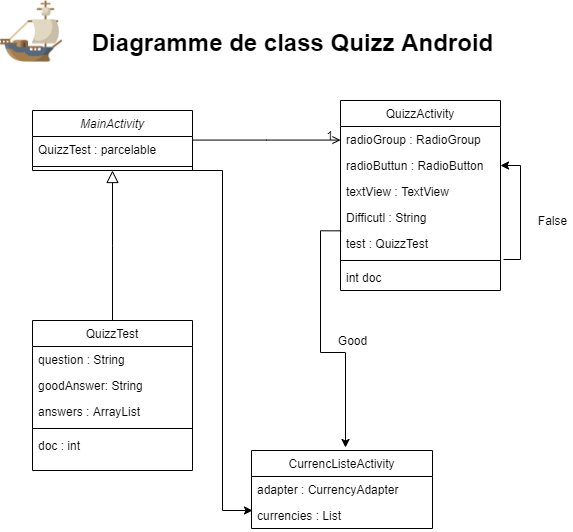

The diagram above was exported from draw.io. Its source (the exported page's mxGraphModel, read from the mxfile embedded in the PNG):
<mxGraphModel dx="2031" dy="1019" grid="1" gridSize="10" guides="1" tooltips="1" connect="1" arrows="1" fold="1" page="1" pageScale="1" pageWidth="827" pageHeight="1169" math="0" shadow="0">
  <root>
    <mxCell id="WIyWlLk6GJQsqaUBKTNV-0" />
    <mxCell id="WIyWlLk6GJQsqaUBKTNV-1" parent="WIyWlLk6GJQsqaUBKTNV-0" />
    <mxCell id="zkfFHV4jXpPFQw0GAbJ--12" value="" style="endArrow=block;endSize=10;endFill=0;shadow=0;strokeWidth=1;rounded=0;edgeStyle=elbowEdgeStyle;elbow=vertical;" parent="WIyWlLk6GJQsqaUBKTNV-1" source="zkfFHV4jXpPFQw0GAbJ--6" target="zkfFHV4jXpPFQw0GAbJ--0" edge="1">
      <mxGeometry width="160" relative="1" as="geometry">
        <mxPoint x="200" y="203" as="sourcePoint" />
        <mxPoint x="200" y="203" as="targetPoint" />
      </mxGeometry>
    </mxCell>
    <mxCell id="zkfFHV4jXpPFQw0GAbJ--17" value="QuizzActivity" style="swimlane;fontStyle=0;align=center;verticalAlign=top;childLayout=stackLayout;horizontal=1;startSize=26;horizontalStack=0;resizeParent=1;resizeLast=0;collapsible=1;marginBottom=0;rounded=0;shadow=0;strokeWidth=1;" parent="WIyWlLk6GJQsqaUBKTNV-1" vertex="1">
      <mxGeometry x="508" y="120" width="160" height="190" as="geometry">
        <mxRectangle x="550" y="140" width="160" height="26" as="alternateBounds" />
      </mxGeometry>
    </mxCell>
    <mxCell id="zkfFHV4jXpPFQw0GAbJ--18" value="radioGroup : RadioGroup" style="text;align=left;verticalAlign=top;spacingLeft=4;spacingRight=4;overflow=hidden;rotatable=0;points=[[0,0.5],[1,0.5]];portConstraint=eastwest;" parent="zkfFHV4jXpPFQw0GAbJ--17" vertex="1">
      <mxGeometry y="26" width="160" height="26" as="geometry" />
    </mxCell>
    <mxCell id="zkfFHV4jXpPFQw0GAbJ--19" value="radioButtun : RadioButton" style="text;align=left;verticalAlign=top;spacingLeft=4;spacingRight=4;overflow=hidden;rotatable=0;points=[[0,0.5],[1,0.5]];portConstraint=eastwest;rounded=0;shadow=0;html=0;" parent="zkfFHV4jXpPFQw0GAbJ--17" vertex="1">
      <mxGeometry y="52" width="160" height="26" as="geometry" />
    </mxCell>
    <mxCell id="zkfFHV4jXpPFQw0GAbJ--20" value="textView : TextView" style="text;align=left;verticalAlign=top;spacingLeft=4;spacingRight=4;overflow=hidden;rotatable=0;points=[[0,0.5],[1,0.5]];portConstraint=eastwest;rounded=0;shadow=0;html=0;" parent="zkfFHV4jXpPFQw0GAbJ--17" vertex="1">
      <mxGeometry y="78" width="160" height="26" as="geometry" />
    </mxCell>
    <mxCell id="zkfFHV4jXpPFQw0GAbJ--21" value="Difficutl : String" style="text;align=left;verticalAlign=top;spacingLeft=4;spacingRight=4;overflow=hidden;rotatable=0;points=[[0,0.5],[1,0.5]];portConstraint=eastwest;rounded=0;shadow=0;html=0;" parent="zkfFHV4jXpPFQw0GAbJ--17" vertex="1">
      <mxGeometry y="104" width="160" height="26" as="geometry" />
    </mxCell>
    <mxCell id="zkfFHV4jXpPFQw0GAbJ--22" value="test : QuizzTest" style="text;align=left;verticalAlign=top;spacingLeft=4;spacingRight=4;overflow=hidden;rotatable=0;points=[[0,0.5],[1,0.5]];portConstraint=eastwest;rounded=0;shadow=0;html=0;" parent="zkfFHV4jXpPFQw0GAbJ--17" vertex="1">
      <mxGeometry y="130" width="160" height="26" as="geometry" />
    </mxCell>
    <mxCell id="zkfFHV4jXpPFQw0GAbJ--23" value="" style="line;html=1;strokeWidth=1;align=left;verticalAlign=middle;spacingTop=-1;spacingLeft=3;spacingRight=3;rotatable=0;labelPosition=right;points=[];portConstraint=eastwest;" parent="zkfFHV4jXpPFQw0GAbJ--17" vertex="1">
      <mxGeometry y="156" width="160" height="8" as="geometry" />
    </mxCell>
    <mxCell id="zkfFHV4jXpPFQw0GAbJ--24" value="int doc" style="text;align=left;verticalAlign=top;spacingLeft=4;spacingRight=4;overflow=hidden;rotatable=0;points=[[0,0.5],[1,0.5]];portConstraint=eastwest;" parent="zkfFHV4jXpPFQw0GAbJ--17" vertex="1">
      <mxGeometry y="164" width="160" height="26" as="geometry" />
    </mxCell>
    <mxCell id="OMC00y3oNLeqRa596GmP-11" style="edgeStyle=orthogonalEdgeStyle;rounded=0;orthogonalLoop=1;jettySize=auto;html=1;exitX=1.019;exitY=1.115;exitDx=0;exitDy=0;entryX=1;entryY=0.5;entryDx=0;entryDy=0;exitPerimeter=0;" edge="1" parent="zkfFHV4jXpPFQw0GAbJ--17" source="zkfFHV4jXpPFQw0GAbJ--22" target="zkfFHV4jXpPFQw0GAbJ--19">
      <mxGeometry relative="1" as="geometry">
        <mxPoint x="222" y="100" as="targetPoint" />
        <Array as="points">
          <mxPoint x="180" y="159" />
          <mxPoint x="180" y="65" />
        </Array>
      </mxGeometry>
    </mxCell>
    <mxCell id="zkfFHV4jXpPFQw0GAbJ--26" value="" style="endArrow=open;shadow=0;strokeWidth=1;strokeColor=#000000;rounded=0;endFill=1;edgeStyle=elbowEdgeStyle;elbow=vertical;" parent="WIyWlLk6GJQsqaUBKTNV-1" source="zkfFHV4jXpPFQw0GAbJ--0" target="zkfFHV4jXpPFQw0GAbJ--17" edge="1">
      <mxGeometry x="0.5" y="41" relative="1" as="geometry">
        <mxPoint x="380" y="192" as="sourcePoint" />
        <mxPoint x="540" y="192" as="targetPoint" />
        <mxPoint x="-40" y="32" as="offset" />
      </mxGeometry>
    </mxCell>
    <mxCell id="zkfFHV4jXpPFQw0GAbJ--28" value="1" style="resizable=0;align=right;verticalAlign=bottom;labelBackgroundColor=none;fontSize=12;" parent="zkfFHV4jXpPFQw0GAbJ--26" connectable="0" vertex="1">
      <mxGeometry x="1" relative="1" as="geometry">
        <mxPoint x="-7" y="4" as="offset" />
      </mxGeometry>
    </mxCell>
    <mxCell id="OMC00y3oNLeqRa596GmP-13" style="edgeStyle=orthogonalEdgeStyle;rounded=0;orthogonalLoop=1;jettySize=auto;html=1;exitX=0.75;exitY=1;exitDx=0;exitDy=0;" edge="1" parent="WIyWlLk6GJQsqaUBKTNV-1" source="zkfFHV4jXpPFQw0GAbJ--0">
      <mxGeometry relative="1" as="geometry">
        <mxPoint x="420" y="530" as="targetPoint" />
        <Array as="points">
          <mxPoint x="390" y="190" />
          <mxPoint x="390" y="530" />
        </Array>
      </mxGeometry>
    </mxCell>
    <mxCell id="zkfFHV4jXpPFQw0GAbJ--0" value="MainActivity" style="swimlane;fontStyle=2;align=center;verticalAlign=top;childLayout=stackLayout;horizontal=1;startSize=26;horizontalStack=0;resizeParent=1;resizeLast=0;collapsible=1;marginBottom=0;rounded=0;shadow=0;strokeWidth=1;" parent="WIyWlLk6GJQsqaUBKTNV-1" vertex="1">
      <mxGeometry x="200" y="130" width="160" height="60" as="geometry">
        <mxRectangle x="230" y="140" width="160" height="26" as="alternateBounds" />
      </mxGeometry>
    </mxCell>
    <mxCell id="zkfFHV4jXpPFQw0GAbJ--1" value="QuizzTest : parcelable" style="text;align=left;verticalAlign=top;spacingLeft=4;spacingRight=4;overflow=hidden;rotatable=0;points=[[0,0.5],[1,0.5]];portConstraint=eastwest;" parent="zkfFHV4jXpPFQw0GAbJ--0" vertex="1">
      <mxGeometry y="26" width="160" height="26" as="geometry" />
    </mxCell>
    <mxCell id="zkfFHV4jXpPFQw0GAbJ--4" value="" style="line;html=1;strokeWidth=1;align=left;verticalAlign=middle;spacingTop=-1;spacingLeft=3;spacingRight=3;rotatable=0;labelPosition=right;points=[];portConstraint=eastwest;" parent="zkfFHV4jXpPFQw0GAbJ--0" vertex="1">
      <mxGeometry y="52" width="160" height="8" as="geometry" />
    </mxCell>
    <mxCell id="zkfFHV4jXpPFQw0GAbJ--6" value="QuizzTest" style="swimlane;fontStyle=0;align=center;verticalAlign=top;childLayout=stackLayout;horizontal=1;startSize=26;horizontalStack=0;resizeParent=1;resizeLast=0;collapsible=1;marginBottom=0;rounded=0;shadow=0;strokeWidth=1;" parent="WIyWlLk6GJQsqaUBKTNV-1" vertex="1">
      <mxGeometry x="200" y="340" width="160" height="150" as="geometry">
        <mxRectangle x="130" y="380" width="160" height="26" as="alternateBounds" />
      </mxGeometry>
    </mxCell>
    <mxCell id="zkfFHV4jXpPFQw0GAbJ--7" value="question : String" style="text;align=left;verticalAlign=top;spacingLeft=4;spacingRight=4;overflow=hidden;rotatable=0;points=[[0,0.5],[1,0.5]];portConstraint=eastwest;" parent="zkfFHV4jXpPFQw0GAbJ--6" vertex="1">
      <mxGeometry y="26" width="160" height="26" as="geometry" />
    </mxCell>
    <mxCell id="zkfFHV4jXpPFQw0GAbJ--8" value="goodAnswer: String" style="text;align=left;verticalAlign=top;spacingLeft=4;spacingRight=4;overflow=hidden;rotatable=0;points=[[0,0.5],[1,0.5]];portConstraint=eastwest;rounded=0;shadow=0;html=0;" parent="zkfFHV4jXpPFQw0GAbJ--6" vertex="1">
      <mxGeometry y="52" width="160" height="26" as="geometry" />
    </mxCell>
    <mxCell id="zkfFHV4jXpPFQw0GAbJ--11" value="answers : ArrayList" style="text;align=left;verticalAlign=top;spacingLeft=4;spacingRight=4;overflow=hidden;rotatable=0;points=[[0,0.5],[1,0.5]];portConstraint=eastwest;" parent="zkfFHV4jXpPFQw0GAbJ--6" vertex="1">
      <mxGeometry y="78" width="160" height="26" as="geometry" />
    </mxCell>
    <mxCell id="zkfFHV4jXpPFQw0GAbJ--9" value="" style="line;html=1;strokeWidth=1;align=left;verticalAlign=middle;spacingTop=-1;spacingLeft=3;spacingRight=3;rotatable=0;labelPosition=right;points=[];portConstraint=eastwest;" parent="zkfFHV4jXpPFQw0GAbJ--6" vertex="1">
      <mxGeometry y="104" width="160" height="8" as="geometry" />
    </mxCell>
    <mxCell id="OMC00y3oNLeqRa596GmP-3" value="doc : int" style="text;align=left;verticalAlign=top;spacingLeft=4;spacingRight=4;overflow=hidden;rotatable=0;points=[[0,0.5],[1,0.5]];portConstraint=eastwest;" vertex="1" parent="zkfFHV4jXpPFQw0GAbJ--6">
      <mxGeometry y="112" width="160" height="26" as="geometry" />
    </mxCell>
    <mxCell id="OMC00y3oNLeqRa596GmP-7" style="edgeStyle=orthogonalEdgeStyle;rounded=0;orthogonalLoop=1;jettySize=auto;html=1;exitX=0.004;exitY=0.013;exitDx=0;exitDy=0;exitPerimeter=0;" edge="1" parent="WIyWlLk6GJQsqaUBKTNV-1" source="zkfFHV4jXpPFQw0GAbJ--22">
      <mxGeometry relative="1" as="geometry">
        <mxPoint x="550" y="320" as="sourcePoint" />
        <mxPoint x="513" y="467" as="targetPoint" />
        <Array as="points">
          <mxPoint x="488" y="250" />
          <mxPoint x="488" y="372" />
          <mxPoint x="513" y="372" />
        </Array>
      </mxGeometry>
    </mxCell>
    <mxCell id="OMC00y3oNLeqRa596GmP-8" value="Good" style="text;html=1;align=center;verticalAlign=middle;resizable=0;points=[];autosize=1;" vertex="1" parent="WIyWlLk6GJQsqaUBKTNV-1">
      <mxGeometry x="500" y="350" width="40" height="20" as="geometry" />
    </mxCell>
    <mxCell id="OMC00y3oNLeqRa596GmP-12" value="False" style="text;html=1;align=center;verticalAlign=middle;resizable=0;points=[];autosize=1;" vertex="1" parent="WIyWlLk6GJQsqaUBKTNV-1">
      <mxGeometry x="700" y="230" width="40" height="20" as="geometry" />
    </mxCell>
    <mxCell id="OMC00y3oNLeqRa596GmP-14" value="CurrencListeActivity" style="swimlane;fontStyle=0;childLayout=stackLayout;horizontal=1;startSize=26;fillColor=none;horizontalStack=0;resizeParent=1;resizeParentMax=0;resizeLast=0;collapsible=1;marginBottom=0;" vertex="1" parent="WIyWlLk6GJQsqaUBKTNV-1">
      <mxGeometry x="419" y="470" width="181" height="78" as="geometry" />
    </mxCell>
    <mxCell id="OMC00y3oNLeqRa596GmP-15" value="adapter : CurrencyAdapter" style="text;strokeColor=none;fillColor=none;align=left;verticalAlign=top;spacingLeft=4;spacingRight=4;overflow=hidden;rotatable=0;points=[[0,0.5],[1,0.5]];portConstraint=eastwest;" vertex="1" parent="OMC00y3oNLeqRa596GmP-14">
      <mxGeometry y="26" width="181" height="26" as="geometry" />
    </mxCell>
    <mxCell id="OMC00y3oNLeqRa596GmP-16" value="currencies : List" style="text;strokeColor=none;fillColor=none;align=left;verticalAlign=top;spacingLeft=4;spacingRight=4;overflow=hidden;rotatable=0;points=[[0,0.5],[1,0.5]];portConstraint=eastwest;" vertex="1" parent="OMC00y3oNLeqRa596GmP-14">
      <mxGeometry y="52" width="181" height="26" as="geometry" />
    </mxCell>
    <mxCell id="OMC00y3oNLeqRa596GmP-18" value="" style="shape=image;verticalLabelPosition=bottom;labelBackgroundColor=#ffffff;verticalAlign=top;aspect=fixed;imageAspect=0;image=data:image/png,(base64 omitted: 31684 chars);" vertex="1" parent="WIyWlLk6GJQsqaUBKTNV-1">
      <mxGeometry x="168" y="20" width="62" height="62" as="geometry" />
    </mxCell>
    <mxCell id="OMC00y3oNLeqRa596GmP-19" value="Diagramme de class Quizz Android" style="text;strokeColor=none;fillColor=none;html=1;fontSize=24;fontStyle=1;verticalAlign=middle;align=center;" vertex="1" parent="WIyWlLk6GJQsqaUBKTNV-1">
      <mxGeometry x="250" y="42" width="420" height="40" as="geometry" />
    </mxCell>
  </root>
</mxGraphModel>